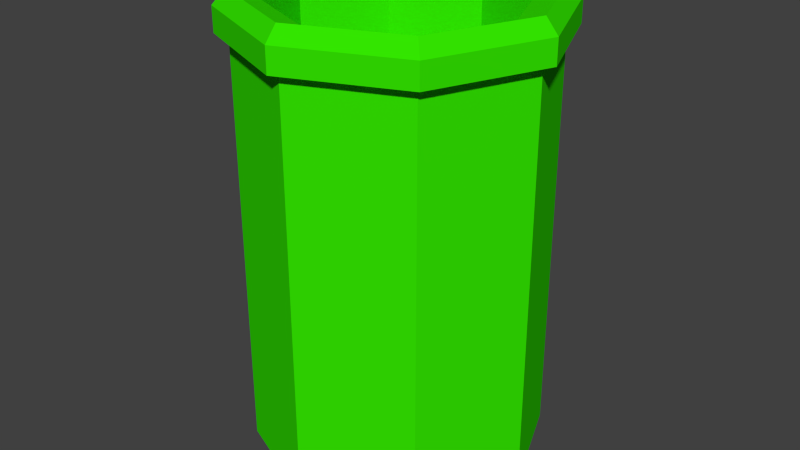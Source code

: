 # Source: Trashcan.blend  (saved by Blender 2.70.0; exported with 4.5.12 LTS)
import bpy
from mathutils import Matrix  # noqa: F401  (used for matrix-valued properties, if any)

bpy.ops.wm.read_factory_settings(use_empty=True)
scene = bpy.context.scene
scene.name = 'Scene'

# ---- collections
col_collection_1 = bpy.data.collections.new('Collection 1'); scene.collection.children.link(col_collection_1)

# ---- materials (node trees are filled in below, after node groups)
mat_bote = bpy.data.materials.new('Bote')
mat_bote.alpha_threshold = 0.0
mat_bote.use_transparent_shadow = False
mat_bote.diffuse_color = (0.03399, 0.8, 0.0, 1.0)
mat_bote.roughness = 0.5
mat_bote.specular_intensity = 0.0
mat_bote.line_color = (0.0, 0.0, 0.0, 1.0)
mat_bolsa = bpy.data.materials.new('Bolsa')
mat_bolsa.alpha_threshold = 0.0
mat_bolsa.use_transparent_shadow = False
mat_bolsa.diffuse_color = (0.05222, 0.05222, 0.05222, 1.0)
mat_bolsa.roughness = 0.5
mat_bolsa.specular_intensity = 0.0
mat_bolsa.line_color = (0.0, 0.0, 0.0, 1.0)
mat_trashcan = bpy.data.materials.new('Trashcan')
mat_trashcan.alpha_threshold = 0.0
mat_trashcan.use_transparent_shadow = False
mat_trashcan.roughness = 0.5
mat_trashcan.line_color = (0.0, 0.0, 0.0, 1.0)

# ---- material node trees

# ---- world
world_world = bpy.data.worlds.new('World'); scene.world = world_world
world_world.color = (0.05088, 0.05088, 0.05088)
world_world.use_sun_shadow = False
world_world.sun_shadow_jitter_overblur = 0.0
world_world.cycles.sampling_method = 'MANUAL'
world_world.cycles.sample_map_resolution = 256

# ---- meshes
me_cylinder = bpy.data.meshes.new('Cylinder')
me_cylinder.from_pydata([(0.0, 1.0, -1.0), (0.0, 1.0, 1.0), (0.7071, 0.7071, -1.0), (0.7071, 0.7071, 1.0), (1.0, -4.371e-08, -1.0), (1.0, -4.371e-08, 1.0), (0.7071, -0.7071, -1.0), (0.7071, -0.7071, 1.0), (-8.742e-08, -1.0, -1.0), (-8.742e-08, -1.0, 1.0), (-0.7071, -0.7071, -1.0), (-0.7071, -0.7071, 1.0), (-1.0, 1.192e-08, -1.0), (-1.0, 1.192e-08, 1.0), (-0.7071, 0.7071, -1.0), (-0.7071, 0.7071, 1.0), (-1.343e-09, 0.8197, 0.9614), (0.5796, 0.5796, 0.9614), (0.8197, -3.583e-08, 0.9614), (0.5796, -0.5796, 0.9614), (-7.3e-08, -0.8197, 0.9614), (-0.5796, -0.5796, 0.9614), (-0.8197, 9.775e-09, 0.9614), (-0.5796, 0.5796, 0.9614), (-1.343e-09, 0.8197, 0.3228), (0.5796, 0.5796, 0.3228), (0.8197, -3.583e-08, 0.3228), (0.5796, -0.5796, 0.3228), (-7.3e-08, -0.8197, 0.3228), (-0.5796, -0.5796, 0.3228), (-0.8197, 9.775e-09, 0.3228), (-0.5796, 0.5796, 0.3228), (0.0, 1.0, 0.9027), (0.7071, 0.7071, 0.9027), (1.0, -4.371e-08, 0.9027), (0.7071, -0.7071, 0.9027), (-8.742e-08, -1.0, 0.9027), (-0.7071, -0.7071, 0.9027), (-1.0, 1.192e-08, 0.9027), (-0.7071, 0.7071, 0.9027), (2.374e-09, 1.085, 0.9363), (0.7672, 0.7672, 0.9363), (1.085, -4.743e-08, 0.9363), (0.7672, -0.7672, 0.9363), (-9.248e-08, -1.085, 0.9363), (-0.7672, -0.7672, 0.9363), (-1.085, 1.294e-08, 0.9363), (-0.7672, 0.7672, 0.9363), (2.374e-09, 1.085, 0.8306), (0.7672, 0.7672, 0.8306), (1.085, -4.743e-08, 0.8306), (0.7672, -0.7672, 0.8306), (-9.248e-08, -1.085, 0.8306), (-0.7672, -0.7672, 0.8306), (-1.085, 1.294e-08, 0.8306), (-0.7672, 0.7672, 0.8306)], [], [(11, 13, 46, 45), (5, 7, 43, 42), (34, 33, 49, 50), (36, 35, 51, 52), (15, 1, 40, 47), (1, 3, 41, 40), (1, 15, 23, 16), (38, 37, 53, 54), (9, 11, 45, 44), (0, 2, 4, 6, 8, 10, 12, 14), (16, 23, 31, 24), (15, 13, 22, 23), (13, 11, 21, 22), (11, 9, 20, 21), (9, 7, 19, 20), (7, 5, 18, 19), (5, 3, 17, 18), (3, 1, 16, 17), (25, 24, 31, 30, 29, 28, 27, 26), (23, 22, 30, 31), (22, 21, 29, 30), (21, 20, 28, 29), (20, 19, 27, 28), (19, 18, 26, 27), (18, 17, 25, 26), (17, 16, 24, 25), (0, 32, 33, 2), (2, 33, 34, 4), (4, 34, 35, 6), (6, 35, 36, 8), (8, 36, 37, 10), (10, 37, 38, 12), (14, 39, 32, 0), (12, 38, 39, 14), (48, 40, 41, 49), (49, 41, 42, 50), (50, 42, 43, 51), (51, 43, 44, 52), (52, 44, 45, 53), (53, 45, 46, 54), (55, 47, 40, 48), (54, 46, 47, 55), (32, 39, 55, 48), (37, 36, 52, 53), (7, 9, 44, 43), (35, 34, 50, 51), (13, 15, 47, 46), (33, 32, 48, 49), (3, 5, 42, 41), (39, 38, 54, 55)])
_uv = me_cylinder.uv_layers.new(name='UVMap')
_uv.uv.foreach_set('vector', [0.3549, 0.2553, 0.3549, 0.1144, 0.3693, 0.1084, 0.3693, 0.2613, 0.0148, 0.2553, 0.1144, 0.3549, 0.1084, 0.3693, 0.0003389, 0.2613, 0.3549, 0.4841, 0.2553, 0.3845, 0.2613, 0.37, 0.3693, 0.4781, 0.2553, 0.7246, 0.3549, 0.625, 0.3693, 0.631, 0.2613, 0.739, 0.2553, 0.0148, 0.1144, 0.0148, 0.1084, 0.0003389, 0.2613, 0.0003388, 0.1144, 0.0148, 0.0148, 0.1144, 0.0003388, 0.1084, 0.1084, 0.0003389, 0.1144, 0.0148, 0.2553, 0.0148, 0.2426, 0.04546, 0.1271, 0.04546, 0.0148, 0.625, 0.1144, 0.7246, 0.1084, 0.739, 0.0003388, 0.631, 0.2553, 0.3549, 0.3549, 0.2553, 0.3693, 0.2613, 0.2613, 0.3693, 0.6105, 0.0003388, 0.7101, 0.09995, 0.7101, 0.2408, 0.6105, 0.3404, 0.4696, 0.3404, 0.37, 0.2408, 0.37, 0.09995, 0.4696, 0.0003388, 0.3693, 0.8579, 0.3693, 0.9734, 0.2518, 0.9734, 0.2518, 0.8579, 0.2553, 0.0148, 0.3549, 0.1144, 0.3242, 0.1271, 0.2426, 0.04546, 0.3549, 0.1144, 0.3549, 0.2553, 0.3242, 0.2426, 0.3242, 0.1271, 0.3549, 0.2553, 0.2553, 0.3549, 0.2426, 0.3242, 0.3242, 0.2426, 0.2553, 0.3549, 0.1144, 0.3549, 0.1271, 0.3242, 0.2426, 0.3242, 0.1144, 0.3549, 0.0148, 0.2553, 0.04546, 0.2426, 0.1271, 0.3242, 0.0148, 0.2553, 0.0148, 0.1144, 0.04546, 0.1271, 0.04546, 0.2426, 0.0148, 0.1144, 0.1144, 0.0148, 0.1271, 0.04546, 0.04546, 0.1271, 0.8025, 0.9896, 0.7209, 0.9079, 0.7209, 0.7924, 0.8025, 0.7108, 0.918, 0.7108, 0.9997, 0.7924, 0.9997, 0.9079, 0.918, 0.9896, 0.8624, 0.6387, 0.8624, 0.557, 0.98, 0.557, 0.98, 0.6387, 0.8624, 0.557, 0.8624, 0.4416, 0.98, 0.4416, 0.98, 0.557, 0.8624, 0.4416, 0.8624, 0.3599, 0.98, 0.3599, 0.98, 0.4416, 0.1179, 0.7397, 0.1179, 0.8552, 0.0003389, 0.8552, 0.0003389, 0.7397, 0.1179, 0.8552, 0.1179, 0.9368, 0.0003388, 0.9368, 0.0003389, 0.8552, 0.3693, 0.8572, 0.2539, 0.8572, 0.2539, 0.7397, 0.3693, 0.7397, 0.2539, 0.8572, 0.1722, 0.8572, 0.1722, 0.7397, 0.2539, 0.7397, 0.8104, 0.0003388, 0.8104, 0.3505, 0.7108, 0.3505, 0.7108, 0.0003388, 0.7209, 0.7101, 0.7209, 0.3599, 0.8618, 0.3599, 0.8618, 0.7101, 0.7202, 0.9513, 0.37, 0.9513, 0.37, 0.8517, 0.7202, 0.8517, 0.7202, 0.8517, 0.37, 0.8517, 0.37, 0.7108, 0.7202, 0.7108, 0.37, 0.37, 0.7202, 0.37, 0.7202, 0.4696, 0.37, 0.4696, 0.37, 0.4696, 0.7202, 0.4696, 0.7202, 0.6105, 0.37, 0.6105, 0.9513, 0.0003388, 0.9513, 0.3505, 0.8104, 0.3505, 0.8104, 0.0003388, 0.37, 0.6105, 0.7202, 0.6105, 0.7202, 0.7101, 0.37, 0.7101, 0.2613, 0.9935, 0.2613, 0.9741, 0.3693, 0.9741, 0.3693, 0.9935, 0.9714, 0.2613, 0.9519, 0.2613, 0.9519, 0.1084, 0.9714, 0.1084, 0.9714, 0.1084, 0.9519, 0.1084, 0.9519, 0.0003388, 0.9714, 0.0003388, 0.0003388, 0.9569, 0.0003388, 0.9375, 0.1532, 0.9375, 0.1532, 0.9569, 0.631, 0.3499, 0.631, 0.3693, 0.5229, 0.3693, 0.5229, 0.3499, 0.5229, 0.3499, 0.5229, 0.3693, 0.37, 0.3693, 0.37, 0.3499, 0.1084, 0.9935, 0.1084, 0.9741, 0.2613, 0.9741, 0.2613, 0.9935, 0.0003388, 0.9935, 0.0003388, 0.9741, 0.1084, 0.9741, 0.1084, 0.9935, 0.1144, 0.3845, 0.0148, 0.4841, 0.0003388, 0.4781, 0.1084, 0.37, 0.1144, 0.7246, 0.2553, 0.7246, 0.2613, 0.739, 0.1084, 0.739, 0.1144, 0.3549, 0.2553, 0.3549, 0.2613, 0.3693, 0.1084, 0.3693, 0.3549, 0.625, 0.3549, 0.4841, 0.3693, 0.4781, 0.3693, 0.631, 0.3549, 0.1144, 0.2553, 0.0148, 0.2613, 0.0003388, 0.3693, 0.1084, 0.2553, 0.3845, 0.1144, 0.3845, 0.1084, 0.37, 0.2613, 0.37, 0.0148, 0.1144, 0.0148, 0.2553, 0.0003389, 0.2613, 0.0003388, 0.1084, 0.0148, 0.4841, 0.0148, 0.625, 0.0003388, 0.631, 0.0003388, 0.4781])
me_cylinder.materials.append(mat_bote)
me_cylinder.materials.append(mat_bolsa)
me_cylinder.materials.append(mat_trashcan)
me_cylinder.use_remesh_preserve_volume = False
me_cylinder.use_remesh_preserve_attributes = False
me_cylinder.use_mirror_vertex_groups = False
me_cylinder.update()

# ---- objects
ob_cylinder = bpy.data.objects.new('Cylinder', me_cylinder)

# ---- transforms, parenting, visibility, modifiers, constraints
ob_cylinder.location = (0.01347, -3.62e-08, 1.533)
ob_cylinder.scale = (1.0, 1.0, 1.565)
ob_cylinder.lineart.crease_threshold = 0.0

# ---- collection membership
col_collection_1.objects.link(ob_cylinder)

# ---- scene / render settings (as saved in the file)
scene.frame_start = 1; scene.frame_end = 250; scene.frame_set(1)
scene.render.engine = 'BLENDER_EEVEE_NEXT'
scene.render.resolution_percentage = 50
scene.render.dither_intensity = 0.0
scene.cycles.use_denoising = False
scene.cycles.samples = 10
scene.cycles.sampling_pattern = 'TABULATED_SOBOL'
scene.cycles.light_sampling_threshold = 0.0
scene.cycles.use_adaptive_sampling = False
scene.cycles.use_light_tree = False
scene.cycles.blur_glossy = 0.0
scene.cycles.volume_bounces = 1
scene.cycles.pixel_filter_type = 'GAUSSIAN'
scene.cycles.sample_clamp_indirect = 0.0
scene.view_settings.view_transform = 'Standard'
bpy.context.view_layer.update()

# ---- added for rendering (the .blend has no active camera and no usable light): camera, sun
cam_auto = bpy.data.cameras.new('AutoCamera')
cam_auto.lens = 50.0
cam_auto.sensor_width = 36.0
cam_auto.clip_end = 1000.0
ob_auto_camera = bpy.data.objects.new('AutoCamera', cam_auto)
scene.collection.objects.link(ob_auto_camera)
ob_auto_camera.location = (4.06872, -4.8663, 4.77737)
ob_auto_camera.rotation_euler = (1.09748, -7.21219e-08, 0.694738)
scene.camera = ob_auto_camera
light_auto_sun = bpy.data.lights.new('AutoSun', 'SUN')
light_auto_sun.energy = 3.0
light_auto_sun.angle = 0.0523599
ob_auto_sun = bpy.data.objects.new('AutoSun', light_auto_sun)
scene.collection.objects.link(ob_auto_sun)
ob_auto_sun.rotation_euler = (0.872665, 0.174533, 0.523599)
bpy.context.view_layer.update()

